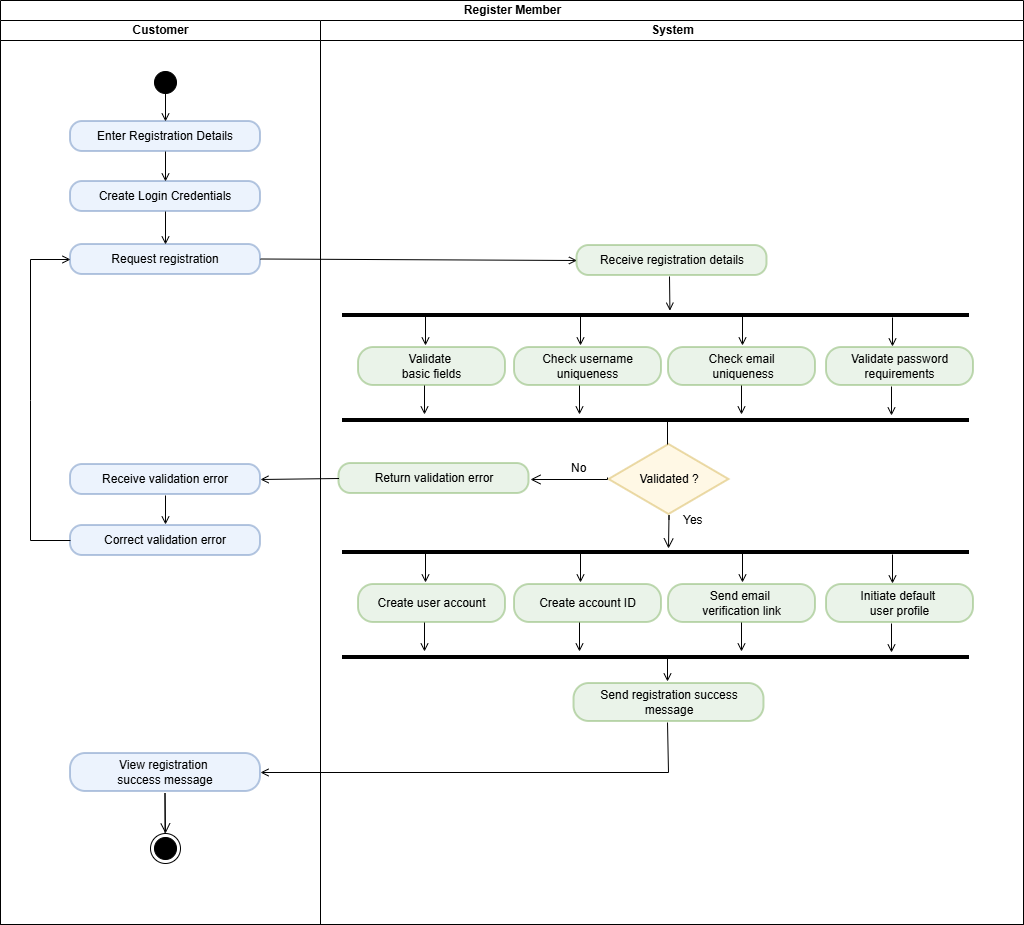

The diagram above was exported from draw.io. Its source (the exported page's mxGraphModel, read from the mxfile embedded in the PNG):
<mxGraphModel dx="1035" dy="692" grid="1" gridSize="11" guides="1" tooltips="1" connect="1" arrows="1" fold="1" page="1" pageScale="1" pageWidth="827" pageHeight="1169" math="0" shadow="0">
  <root>
    <mxCell id="mtTCleksT1SFZsH8hTV_-0" />
    <mxCell id="mtTCleksT1SFZsH8hTV_-1" parent="mtTCleksT1SFZsH8hTV_-0" />
    <mxCell id="mtTCleksT1SFZsH8hTV_-2" parent="mtTCleksT1SFZsH8hTV_-1" style="swimlane;childLayout=stackLayout;resizeParent=1;resizeParentMax=0;startSize=20;html=1;strokeColor=#000000;fontFamily=Helvetica;fontSize=12;" value="&lt;font&gt;Register Member&lt;/font&gt;" vertex="1">
      <mxGeometry height="924" width="1023" x="80" y="40" as="geometry" />
    </mxCell>
    <mxCell id="mtTCleksT1SFZsH8hTV_-3" parent="mtTCleksT1SFZsH8hTV_-2" style="swimlane;startSize=20;html=1;strokeColor=#000000;fontFamily=Helvetica;fontSize=12;" value="&lt;font&gt;Customer&lt;/font&gt;" vertex="1">
      <mxGeometry height="904" width="320" y="20" as="geometry" />
    </mxCell>
    <mxCell id="mtTCleksT1SFZsH8hTV_-4" parent="mtTCleksT1SFZsH8hTV_-3" style="ellipse;html=1;shape=startState;fillColor=#000000;strokeColor=#000000;fontFamily=Helvetica;fontSize=12;" value="" vertex="1">
      <mxGeometry height="30" width="30" x="150" y="47" as="geometry" />
    </mxCell>
    <mxCell id="mtTCleksT1SFZsH8hTV_-6" parent="mtTCleksT1SFZsH8hTV_-3" style="rounded=1;whiteSpace=wrap;html=1;arcSize=40;fillColor=#dae8fc;strokeColor=#6c8ebf;opacity=50;strokeWidth=2;fontFamily=Helvetica;fontSize=12;" value="Enter Registration Details" vertex="1">
      <mxGeometry height="30" width="190" x="70" y="101" as="geometry" />
    </mxCell>
    <mxCell id="mtTCleksT1SFZsH8hTV_-7" parent="mtTCleksT1SFZsH8hTV_-3" style="rounded=1;whiteSpace=wrap;html=1;arcSize=40;fillColor=#dae8fc;strokeColor=#6c8ebf;opacity=50;strokeWidth=2;fontFamily=Helvetica;fontSize=12;" value="Create Login Credentials" vertex="1">
      <mxGeometry height="30" width="190" x="70" y="161" as="geometry" />
    </mxCell>
    <mxCell id="mtTCleksT1SFZsH8hTV_-13" parent="mtTCleksT1SFZsH8hTV_-3" style="rounded=1;whiteSpace=wrap;html=1;arcSize=40;fillColor=#dae8fc;strokeColor=#6c8ebf;opacity=50;strokeWidth=2;fontFamily=Helvetica;fontSize=12;" value="View registration&amp;nbsp;&lt;div&gt;success message&lt;/div&gt;" vertex="1">
      <mxGeometry height="38" width="190" x="70" y="733" as="geometry" />
    </mxCell>
    <mxCell id="mtTCleksT1SFZsH8hTV_-14" parent="mtTCleksT1SFZsH8hTV_-3" style="ellipse;html=1;shape=endState;fillColor=#000000;strokeColor=#000000;fontFamily=Helvetica;fontSize=12;" value="" vertex="1">
      <mxGeometry height="30" width="30" x="150" y="813" as="geometry" />
    </mxCell>
    <mxCell id="mtTCleksT1SFZsH8hTV_-15" edge="1" parent="mtTCleksT1SFZsH8hTV_-3" style="html=1;verticalAlign=bottom;endArrow=none;strokeColor=default;rounded=0;endFill=0;startArrow=open;startFill=0;fontFamily=Helvetica;fontSize=12;" value="">
      <mxGeometry relative="1" as="geometry">
        <mxPoint x="159.5" y="813" as="sourcePoint" />
        <mxPoint x="160" y="813" as="targetPoint" />
      </mxGeometry>
    </mxCell>
    <mxCell id="mtTCleksT1SFZsH8hTV_-17" edge="1" parent="mtTCleksT1SFZsH8hTV_-3" style="edgeStyle=orthogonalEdgeStyle;html=1;verticalAlign=bottom;endArrow=open;endSize=8;strokeColor=#000000;rounded=0;fontFamily=Helvetica;fontSize=12;" value="">
      <mxGeometry relative="1" as="geometry">
        <Array as="points">
          <mxPoint x="164.5" y="773" />
          <mxPoint x="164.5" y="773" />
        </Array>
        <mxPoint x="164.5" y="813" as="sourcePoint" />
        <mxPoint x="165" y="813" as="targetPoint" />
      </mxGeometry>
    </mxCell>
    <mxCell id="O0-4ezNfcl3LIaCgB1xU-4" parent="mtTCleksT1SFZsH8hTV_-3" style="rounded=1;whiteSpace=wrap;html=1;arcSize=40;fillColor=#dae8fc;strokeColor=#6c8ebf;opacity=50;strokeWidth=2;fontFamily=Helvetica;fontSize=12;" value="Request registration" vertex="1">
      <mxGeometry height="30" width="190" x="70" y="224" as="geometry" />
    </mxCell>
    <mxCell id="O0-4ezNfcl3LIaCgB1xU-8" edge="1" parent="mtTCleksT1SFZsH8hTV_-3" style="endArrow=open;endFill=0;html=1;rounded=0;entryX=0;entryY=0.5;entryDx=0;entryDy=0;" target="O0-4ezNfcl3LIaCgB1xU-6" value="">
      <mxGeometry relative="1" width="160" as="geometry">
        <mxPoint x="260" y="238.5" as="sourcePoint" />
        <mxPoint x="420" y="238.5" as="targetPoint" />
      </mxGeometry>
    </mxCell>
    <mxCell id="O0-4ezNfcl3LIaCgB1xU-10" edge="1" parent="mtTCleksT1SFZsH8hTV_-3" source="mtTCleksT1SFZsH8hTV_-6" style="endArrow=open;endFill=0;html=1;rounded=0;entryX=0.5;entryY=0;entryDx=0;entryDy=0;exitX=0.5;exitY=1;exitDx=0;exitDy=0;" target="mtTCleksT1SFZsH8hTV_-7" value="">
      <mxGeometry relative="1" width="160" as="geometry">
        <mxPoint x="206" y="137" as="sourcePoint" />
        <mxPoint x="385" y="138.5" as="targetPoint" />
      </mxGeometry>
    </mxCell>
    <mxCell id="O0-4ezNfcl3LIaCgB1xU-11" edge="1" parent="mtTCleksT1SFZsH8hTV_-3" source="mtTCleksT1SFZsH8hTV_-7" style="endArrow=open;endFill=0;html=1;rounded=0;exitX=0.5;exitY=1;exitDx=0;exitDy=0;" target="O0-4ezNfcl3LIaCgB1xU-4" value="">
      <mxGeometry relative="1" width="160" as="geometry">
        <mxPoint x="184" y="137" as="sourcePoint" />
        <mxPoint x="184" y="167" as="targetPoint" />
      </mxGeometry>
    </mxCell>
    <mxCell id="O0-4ezNfcl3LIaCgB1xU-49" parent="mtTCleksT1SFZsH8hTV_-3" style="rounded=1;whiteSpace=wrap;html=1;arcSize=40;fillColor=#dae8fc;strokeColor=#6c8ebf;opacity=50;strokeWidth=2;fontFamily=Helvetica;fontSize=12;" value="Receive validation error" vertex="1">
      <mxGeometry height="30" width="190" x="70" y="444" as="geometry" />
    </mxCell>
    <mxCell id="O0-4ezNfcl3LIaCgB1xU-53" parent="mtTCleksT1SFZsH8hTV_-3" style="rounded=1;whiteSpace=wrap;html=1;arcSize=40;fillColor=#dae8fc;strokeColor=#6c8ebf;opacity=50;strokeWidth=2;fontFamily=Helvetica;fontSize=12;" value="Correct validation error" vertex="1">
      <mxGeometry height="30" width="190" x="70" y="505" as="geometry" />
    </mxCell>
    <mxCell id="O0-4ezNfcl3LIaCgB1xU-55" edge="1" parent="mtTCleksT1SFZsH8hTV_-3" source="O0-4ezNfcl3LIaCgB1xU-53" style="endArrow=open;endFill=0;html=1;rounded=0;exitX=0;exitY=0.5;exitDx=0;exitDy=0;entryX=0;entryY=0.5;entryDx=0;entryDy=0;" target="O0-4ezNfcl3LIaCgB1xU-4" value="">
      <mxGeometry relative="1" width="160" as="geometry">
        <Array as="points">
          <mxPoint x="30" y="520" />
          <mxPoint x="30" y="380" />
          <mxPoint x="30" y="239" />
        </Array>
        <mxPoint x="57" y="527" as="sourcePoint" />
        <mxPoint x="52" y="611" as="targetPoint" />
      </mxGeometry>
    </mxCell>
    <mxCell id="mtTCleksT1SFZsH8hTV_-18" parent="mtTCleksT1SFZsH8hTV_-2" style="swimlane;startSize=20;html=1;strokeColor=#000000;fontFamily=Helvetica;fontSize=12;" value="&lt;font&gt;System&lt;/font&gt;" vertex="1">
      <mxGeometry height="904" width="703" x="320" y="20" as="geometry" />
    </mxCell>
    <mxCell id="O0-4ezNfcl3LIaCgB1xU-6" parent="mtTCleksT1SFZsH8hTV_-18" style="rounded=1;whiteSpace=wrap;html=1;arcSize=40;fillColor=#d5e8d4;strokeColor=#82b366;opacity=50;strokeWidth=2;fontFamily=Helvetica;fontSize=12;" value="Receive registration details" vertex="1">
      <mxGeometry height="30" width="190" x="256.5" y="225" as="geometry" />
    </mxCell>
    <mxCell id="O0-4ezNfcl3LIaCgB1xU-28" parent="mtTCleksT1SFZsH8hTV_-18" style="line;strokeWidth=4;fillColor=none;align=left;verticalAlign=middle;spacingTop=-1;spacingLeft=3;spacingRight=3;rotatable=0;labelPosition=right;points=[];portConstraint=eastwest;strokeColor=inherit;" value="" vertex="1">
      <mxGeometry height="8" width="627" x="22" y="291" as="geometry" />
    </mxCell>
    <mxCell id="O0-4ezNfcl3LIaCgB1xU-30" edge="1" parent="mtTCleksT1SFZsH8hTV_-18" style="endArrow=open;endFill=0;html=1;rounded=0;entryX=0.527;entryY=0.65;entryDx=0;entryDy=0;entryPerimeter=0;" value="">
      <mxGeometry relative="1" width="160" as="geometry">
        <mxPoint x="349" y="256" as="sourcePoint" />
        <mxPoint x="349.4290000000001" y="290.20000000000005" as="targetPoint" />
      </mxGeometry>
    </mxCell>
    <mxCell id="O0-4ezNfcl3LIaCgB1xU-31" parent="mtTCleksT1SFZsH8hTV_-18" style="rounded=1;whiteSpace=wrap;html=1;arcSize=40;fillColor=#d5e8d4;strokeColor=#82b366;opacity=50;strokeWidth=2;fontFamily=Helvetica;fontSize=12;" value="Validate&amp;nbsp;&lt;div&gt;basic fields&lt;/div&gt;" vertex="1">
      <mxGeometry height="38" width="147" x="38" y="327" as="geometry" />
    </mxCell>
    <mxCell id="O0-4ezNfcl3LIaCgB1xU-32" parent="mtTCleksT1SFZsH8hTV_-18" style="rounded=1;whiteSpace=wrap;html=1;arcSize=40;fillColor=#d5e8d4;strokeColor=#82b366;opacity=50;strokeWidth=2;fontFamily=Helvetica;fontSize=12;" value="Check username uniqueness" vertex="1">
      <mxGeometry height="38" width="147" x="194" y="327" as="geometry" />
    </mxCell>
    <mxCell id="O0-4ezNfcl3LIaCgB1xU-33" parent="mtTCleksT1SFZsH8hTV_-18" style="rounded=1;whiteSpace=wrap;html=1;arcSize=40;fillColor=#d5e8d4;strokeColor=#82b366;opacity=50;strokeWidth=2;fontFamily=Helvetica;fontSize=12;" value="Check email&lt;div&gt;&amp;nbsp;uniqueness&lt;/div&gt;" vertex="1">
      <mxGeometry height="38" width="147" x="348" y="327" as="geometry" />
    </mxCell>
    <mxCell id="O0-4ezNfcl3LIaCgB1xU-34" parent="mtTCleksT1SFZsH8hTV_-18" style="rounded=1;whiteSpace=wrap;html=1;arcSize=40;fillColor=#d5e8d4;strokeColor=#82b366;opacity=50;strokeWidth=2;fontFamily=Helvetica;fontSize=12;" value="Validate password requirements" vertex="1">
      <mxGeometry height="38" width="147" x="506" y="327" as="geometry" />
    </mxCell>
    <mxCell id="O0-4ezNfcl3LIaCgB1xU-46" edge="1" parent="mtTCleksT1SFZsH8hTV_-18" style="edgeStyle=orthogonalEdgeStyle;html=1;align=left;verticalAlign=bottom;endArrow=open;endSize=8;strokeColor=#000000;rounded=0;fontFamily=Helvetica;fontSize=12;exitX=0.5;exitY=1;exitDx=0;exitDy=0;" value="Yes">
      <mxGeometry relative="1" x="-0.0333" y="13" as="geometry">
        <mxPoint as="offset" />
        <Array as="points">
          <mxPoint x="349" y="495" />
          <mxPoint x="348" y="550" />
        </Array>
        <mxPoint x="348.5" y="499" as="sourcePoint" />
        <mxPoint x="348" y="528" as="targetPoint" />
      </mxGeometry>
    </mxCell>
    <mxCell id="O0-4ezNfcl3LIaCgB1xU-39" parent="mtTCleksT1SFZsH8hTV_-18" style="line;strokeWidth=4;fillColor=none;align=left;verticalAlign=middle;spacingTop=-1;spacingLeft=3;spacingRight=3;rotatable=0;labelPosition=right;points=[];portConstraint=eastwest;strokeColor=inherit;" value="" vertex="1">
      <mxGeometry height="8" width="627" x="22" y="396" as="geometry" />
    </mxCell>
    <mxCell id="O0-4ezNfcl3LIaCgB1xU-45" parent="mtTCleksT1SFZsH8hTV_-18" style="rhombus;whiteSpace=wrap;html=1;fillColor=#fff2cc;strokeColor=#d6b656;opacity=50;strokeWidth=2;fontFamily=Helvetica;fontSize=12;" value="Validated ?" vertex="1">
      <mxGeometry height="70" width="120" x="288.5" y="424" as="geometry" />
    </mxCell>
    <mxCell id="O0-4ezNfcl3LIaCgB1xU-18" edge="1" parent="mtTCleksT1SFZsH8hTV_-18" style="edgeStyle=orthogonalEdgeStyle;html=1;align=left;verticalAlign=bottom;endArrow=open;endSize=8;strokeColor=#000000;rounded=0;fontFamily=Helvetica;fontSize=12;" value="No">
      <mxGeometry relative="1" x="0.0127" y="-2" as="geometry">
        <mxPoint as="offset" />
        <Array as="points">
          <mxPoint x="210" y="459" />
        </Array>
        <mxPoint x="287" y="457" as="sourcePoint" />
        <mxPoint x="210" y="459" as="targetPoint" />
      </mxGeometry>
    </mxCell>
    <mxCell id="O0-4ezNfcl3LIaCgB1xU-48" parent="mtTCleksT1SFZsH8hTV_-18" style="rounded=1;whiteSpace=wrap;html=1;arcSize=40;fillColor=#d5e8d4;strokeColor=#82b366;opacity=50;strokeWidth=2;fontFamily=Helvetica;fontSize=12;" value="Return validation error" vertex="1">
      <mxGeometry height="30" width="190" x="18.5" y="443" as="geometry" />
    </mxCell>
    <mxCell id="O0-4ezNfcl3LIaCgB1xU-57" parent="mtTCleksT1SFZsH8hTV_-18" style="line;strokeWidth=4;fillColor=none;align=left;verticalAlign=middle;spacingTop=-1;spacingLeft=3;spacingRight=3;rotatable=0;labelPosition=right;points=[];portConstraint=eastwest;strokeColor=inherit;" value="" vertex="1">
      <mxGeometry height="8" width="627" x="22" y="528" as="geometry" />
    </mxCell>
    <mxCell id="O0-4ezNfcl3LIaCgB1xU-58" parent="mtTCleksT1SFZsH8hTV_-18" style="rounded=1;whiteSpace=wrap;html=1;arcSize=40;fillColor=#d5e8d4;strokeColor=#82b366;opacity=50;strokeWidth=2;fontFamily=Helvetica;fontSize=12;" value="Create user account" vertex="1">
      <mxGeometry height="38" width="147" x="38" y="564" as="geometry" />
    </mxCell>
    <mxCell id="O0-4ezNfcl3LIaCgB1xU-59" parent="mtTCleksT1SFZsH8hTV_-18" style="rounded=1;whiteSpace=wrap;html=1;arcSize=40;fillColor=#d5e8d4;strokeColor=#82b366;opacity=50;strokeWidth=2;fontFamily=Helvetica;fontSize=12;" value="Create account ID" vertex="1">
      <mxGeometry height="38" width="147" x="194" y="564" as="geometry" />
    </mxCell>
    <mxCell id="O0-4ezNfcl3LIaCgB1xU-60" parent="mtTCleksT1SFZsH8hTV_-18" style="rounded=1;whiteSpace=wrap;html=1;arcSize=40;fillColor=#d5e8d4;strokeColor=#82b366;opacity=50;strokeWidth=2;fontFamily=Helvetica;fontSize=12;" value="Send email&amp;nbsp;&lt;div&gt;verification link&lt;/div&gt;" vertex="1">
      <mxGeometry height="38" width="147" x="348" y="564" as="geometry" />
    </mxCell>
    <mxCell id="O0-4ezNfcl3LIaCgB1xU-61" parent="mtTCleksT1SFZsH8hTV_-18" style="rounded=1;whiteSpace=wrap;html=1;arcSize=40;fillColor=#d5e8d4;strokeColor=#82b366;opacity=50;strokeWidth=2;fontFamily=Helvetica;fontSize=12;" value="Initiate default&amp;nbsp;&lt;div&gt;user profile&lt;/div&gt;" vertex="1">
      <mxGeometry height="38" width="147" x="506" y="564" as="geometry" />
    </mxCell>
    <mxCell id="O0-4ezNfcl3LIaCgB1xU-62" parent="mtTCleksT1SFZsH8hTV_-18" style="line;strokeWidth=4;fillColor=none;align=left;verticalAlign=middle;spacingTop=-1;spacingLeft=3;spacingRight=3;rotatable=0;labelPosition=right;points=[];portConstraint=eastwest;strokeColor=inherit;" value="" vertex="1">
      <mxGeometry height="8" width="627" x="22" y="633" as="geometry" />
    </mxCell>
    <mxCell id="O0-4ezNfcl3LIaCgB1xU-63" edge="1" parent="mtTCleksT1SFZsH8hTV_-18" style="endArrow=open;endFill=0;html=1;rounded=0;" value="">
      <mxGeometry relative="1" width="160" as="geometry">
        <mxPoint x="105" y="533" as="sourcePoint" />
        <mxPoint x="105" y="562" as="targetPoint" />
      </mxGeometry>
    </mxCell>
    <mxCell id="O0-4ezNfcl3LIaCgB1xU-64" edge="1" parent="mtTCleksT1SFZsH8hTV_-18" style="endArrow=open;endFill=0;html=1;rounded=0;" value="">
      <mxGeometry relative="1" width="160" as="geometry">
        <mxPoint x="260" y="533" as="sourcePoint" />
        <mxPoint x="260" y="562" as="targetPoint" />
      </mxGeometry>
    </mxCell>
    <mxCell id="O0-4ezNfcl3LIaCgB1xU-65" edge="1" parent="mtTCleksT1SFZsH8hTV_-18" style="endArrow=open;endFill=0;html=1;rounded=0;" value="">
      <mxGeometry relative="1" width="160" as="geometry">
        <mxPoint x="422" y="533" as="sourcePoint" />
        <mxPoint x="422" y="562" as="targetPoint" />
      </mxGeometry>
    </mxCell>
    <mxCell id="O0-4ezNfcl3LIaCgB1xU-66" edge="1" parent="mtTCleksT1SFZsH8hTV_-18" style="endArrow=open;endFill=0;html=1;rounded=0;" value="">
      <mxGeometry relative="1" width="160" as="geometry">
        <mxPoint x="572" y="534" as="sourcePoint" />
        <mxPoint x="572" y="563" as="targetPoint" />
      </mxGeometry>
    </mxCell>
    <mxCell id="O0-4ezNfcl3LIaCgB1xU-67" edge="1" parent="mtTCleksT1SFZsH8hTV_-18" style="endArrow=open;endFill=0;html=1;rounded=0;" value="">
      <mxGeometry relative="1" width="160" as="geometry">
        <mxPoint x="104" y="602" as="sourcePoint" />
        <mxPoint x="104" y="631" as="targetPoint" />
      </mxGeometry>
    </mxCell>
    <mxCell id="O0-4ezNfcl3LIaCgB1xU-68" edge="1" parent="mtTCleksT1SFZsH8hTV_-18" style="endArrow=open;endFill=0;html=1;rounded=0;" value="">
      <mxGeometry relative="1" width="160" as="geometry">
        <mxPoint x="259" y="602" as="sourcePoint" />
        <mxPoint x="259" y="631" as="targetPoint" />
      </mxGeometry>
    </mxCell>
    <mxCell id="O0-4ezNfcl3LIaCgB1xU-69" edge="1" parent="mtTCleksT1SFZsH8hTV_-18" style="endArrow=open;endFill=0;html=1;rounded=0;" value="">
      <mxGeometry relative="1" width="160" as="geometry">
        <mxPoint x="421" y="602" as="sourcePoint" />
        <mxPoint x="421" y="631" as="targetPoint" />
      </mxGeometry>
    </mxCell>
    <mxCell id="O0-4ezNfcl3LIaCgB1xU-70" edge="1" parent="mtTCleksT1SFZsH8hTV_-18" style="endArrow=open;endFill=0;html=1;rounded=0;" value="">
      <mxGeometry relative="1" width="160" as="geometry">
        <mxPoint x="571" y="603" as="sourcePoint" />
        <mxPoint x="571" y="632" as="targetPoint" />
      </mxGeometry>
    </mxCell>
    <mxCell id="O0-4ezNfcl3LIaCgB1xU-71" edge="1" parent="mtTCleksT1SFZsH8hTV_-18" style="endArrow=open;endFill=0;html=1;rounded=0;" value="">
      <mxGeometry relative="1" width="160" as="geometry">
        <mxPoint x="347" y="637" as="sourcePoint" />
        <mxPoint x="347" y="661" as="targetPoint" />
      </mxGeometry>
    </mxCell>
    <mxCell id="O0-4ezNfcl3LIaCgB1xU-87" parent="mtTCleksT1SFZsH8hTV_-18" style="rounded=1;whiteSpace=wrap;html=1;arcSize=40;fillColor=#d5e8d4;strokeColor=#82b366;opacity=50;strokeWidth=2;fontFamily=Helvetica;fontSize=12;" value="Send registration success message" vertex="1">
      <mxGeometry height="38" width="190" x="253.5" y="663" as="geometry" />
    </mxCell>
    <mxCell id="O0-4ezNfcl3LIaCgB1xU-52" edge="1" parent="mtTCleksT1SFZsH8hTV_-2" source="O0-4ezNfcl3LIaCgB1xU-48" style="endArrow=open;endFill=0;html=1;rounded=0;entryX=1;entryY=0.5;entryDx=0;entryDy=0;exitX=0;exitY=0.5;exitDx=0;exitDy=0;" target="O0-4ezNfcl3LIaCgB1xU-49" value="">
      <mxGeometry relative="1" width="160" as="geometry">
        <mxPoint x="272" y="401" as="sourcePoint" />
        <mxPoint x="272.4290000000001" y="435.20000000000005" as="targetPoint" />
      </mxGeometry>
    </mxCell>
    <mxCell id="O0-4ezNfcl3LIaCgB1xU-12" edge="1" parent="mtTCleksT1SFZsH8hTV_-1" style="endArrow=open;endFill=0;html=1;rounded=0;entryX=0.5;entryY=0;entryDx=0;entryDy=0;exitX=0.5;exitY=1;exitDx=0;exitDy=0;" value="">
      <mxGeometry relative="1" width="160" as="geometry">
        <mxPoint x="245" y="131" as="sourcePoint" />
        <mxPoint x="245" y="161" as="targetPoint" />
      </mxGeometry>
    </mxCell>
    <mxCell id="O0-4ezNfcl3LIaCgB1xU-35" edge="1" parent="mtTCleksT1SFZsH8hTV_-1" style="endArrow=open;endFill=0;html=1;rounded=0;" value="">
      <mxGeometry relative="1" width="160" as="geometry">
        <mxPoint x="505" y="356" as="sourcePoint" />
        <mxPoint x="505" y="385" as="targetPoint" />
      </mxGeometry>
    </mxCell>
    <mxCell id="O0-4ezNfcl3LIaCgB1xU-36" edge="1" parent="mtTCleksT1SFZsH8hTV_-1" style="endArrow=open;endFill=0;html=1;rounded=0;" value="">
      <mxGeometry relative="1" width="160" as="geometry">
        <mxPoint x="660" y="356" as="sourcePoint" />
        <mxPoint x="660" y="385" as="targetPoint" />
      </mxGeometry>
    </mxCell>
    <mxCell id="O0-4ezNfcl3LIaCgB1xU-37" edge="1" parent="mtTCleksT1SFZsH8hTV_-1" style="endArrow=open;endFill=0;html=1;rounded=0;" value="">
      <mxGeometry relative="1" width="160" as="geometry">
        <mxPoint x="822" y="356" as="sourcePoint" />
        <mxPoint x="822" y="385" as="targetPoint" />
      </mxGeometry>
    </mxCell>
    <mxCell id="O0-4ezNfcl3LIaCgB1xU-38" edge="1" parent="mtTCleksT1SFZsH8hTV_-1" style="endArrow=open;endFill=0;html=1;rounded=0;" value="">
      <mxGeometry relative="1" width="160" as="geometry">
        <mxPoint x="972" y="357" as="sourcePoint" />
        <mxPoint x="972" y="386" as="targetPoint" />
      </mxGeometry>
    </mxCell>
    <mxCell id="O0-4ezNfcl3LIaCgB1xU-40" edge="1" parent="mtTCleksT1SFZsH8hTV_-1" style="endArrow=open;endFill=0;html=1;rounded=0;" value="">
      <mxGeometry relative="1" width="160" as="geometry">
        <mxPoint x="504" y="425" as="sourcePoint" />
        <mxPoint x="504" y="454" as="targetPoint" />
      </mxGeometry>
    </mxCell>
    <mxCell id="O0-4ezNfcl3LIaCgB1xU-41" edge="1" parent="mtTCleksT1SFZsH8hTV_-1" style="endArrow=open;endFill=0;html=1;rounded=0;" value="">
      <mxGeometry relative="1" width="160" as="geometry">
        <mxPoint x="659" y="425" as="sourcePoint" />
        <mxPoint x="659" y="454" as="targetPoint" />
      </mxGeometry>
    </mxCell>
    <mxCell id="O0-4ezNfcl3LIaCgB1xU-42" edge="1" parent="mtTCleksT1SFZsH8hTV_-1" style="endArrow=open;endFill=0;html=1;rounded=0;" value="">
      <mxGeometry relative="1" width="160" as="geometry">
        <mxPoint x="821" y="425" as="sourcePoint" />
        <mxPoint x="821" y="454" as="targetPoint" />
      </mxGeometry>
    </mxCell>
    <mxCell id="O0-4ezNfcl3LIaCgB1xU-43" edge="1" parent="mtTCleksT1SFZsH8hTV_-1" style="endArrow=open;endFill=0;html=1;rounded=0;" value="">
      <mxGeometry relative="1" width="160" as="geometry">
        <mxPoint x="971" y="426" as="sourcePoint" />
        <mxPoint x="971" y="455" as="targetPoint" />
      </mxGeometry>
    </mxCell>
    <mxCell id="O0-4ezNfcl3LIaCgB1xU-47" edge="1" parent="mtTCleksT1SFZsH8hTV_-1" style="endArrow=none;endFill=0;html=1;rounded=0;" value="">
      <mxGeometry relative="1" width="160" as="geometry">
        <mxPoint x="747" y="460" as="sourcePoint" />
        <mxPoint x="747" y="484" as="targetPoint" />
      </mxGeometry>
    </mxCell>
    <mxCell id="O0-4ezNfcl3LIaCgB1xU-54" edge="1" parent="mtTCleksT1SFZsH8hTV_-1" style="endArrow=open;endFill=0;html=1;rounded=0;" value="">
      <mxGeometry relative="1" width="160" as="geometry">
        <mxPoint x="245" y="535" as="sourcePoint" />
        <mxPoint x="245" y="564" as="targetPoint" />
      </mxGeometry>
    </mxCell>
    <mxCell id="O0-4ezNfcl3LIaCgB1xU-88" edge="1" parent="mtTCleksT1SFZsH8hTV_-1" style="endArrow=open;endFill=0;html=1;rounded=0;entryX=1;entryY=0.5;entryDx=0;entryDy=0;" target="mtTCleksT1SFZsH8hTV_-13" value="">
      <mxGeometry relative="1" width="160" as="geometry">
        <Array as="points">
          <mxPoint x="748" y="812" />
        </Array>
        <mxPoint x="747" y="762" as="sourcePoint" />
        <mxPoint x="747" y="786" as="targetPoint" />
      </mxGeometry>
    </mxCell>
  </root>
</mxGraphModel>